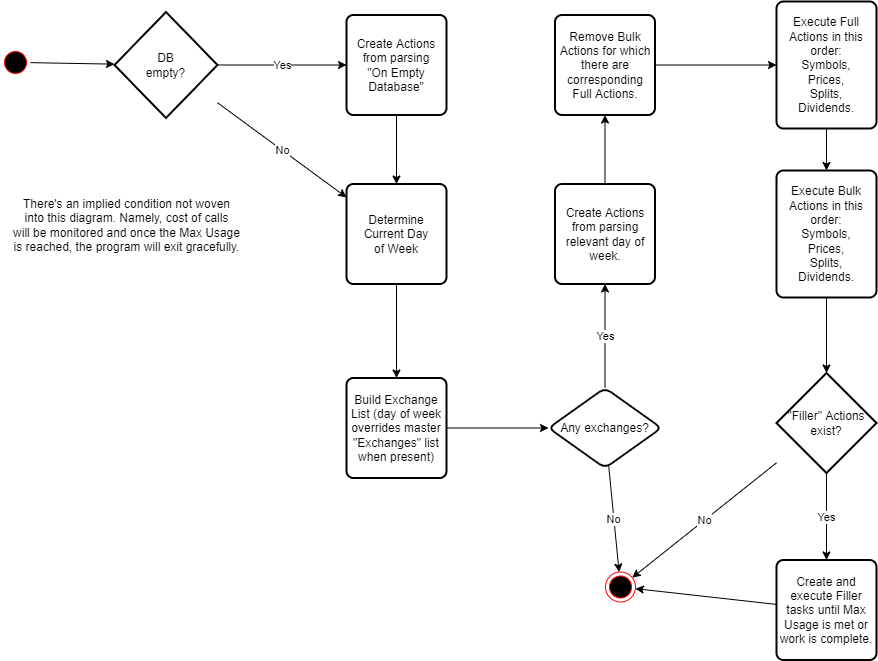

The diagram above was exported from draw.io. Its source (the exported page's mxGraphModel, read from the mxfile embedded in the PNG):
<mxGraphModel dx="1102" dy="865" grid="0" gridSize="10" guides="1" tooltips="1" connect="1" arrows="1" fold="1" page="1" pageScale="1" pageWidth="1100" pageHeight="850" math="0" shadow="0">
  <root>
    <mxCell id="0" />
    <mxCell id="1" parent="0" />
    <mxCell id="Y-zs_PFTIy-XPJazevhI-6" value="Yes" style="rounded=0;orthogonalLoop=1;jettySize=auto;html=1;" edge="1" parent="1" source="Y-zs_PFTIy-XPJazevhI-1" target="Y-zs_PFTIy-XPJazevhI-3">
      <mxGeometry relative="1" as="geometry" />
    </mxCell>
    <mxCell id="Y-zs_PFTIy-XPJazevhI-14" value="No" style="edgeStyle=none;rounded=0;orthogonalLoop=1;jettySize=auto;html=1;" edge="1" parent="1" source="Y-zs_PFTIy-XPJazevhI-1" target="Y-zs_PFTIy-XPJazevhI-9">
      <mxGeometry relative="1" as="geometry" />
    </mxCell>
    <mxCell id="Y-zs_PFTIy-XPJazevhI-1" value="DB&lt;br&gt;empty?" style="strokeWidth=2;html=1;shape=mxgraph.flowchart.decision;whiteSpace=wrap;" vertex="1" parent="1">
      <mxGeometry x="275" y="150.5" width="103" height="106" as="geometry" />
    </mxCell>
    <mxCell id="Y-zs_PFTIy-XPJazevhI-12" style="edgeStyle=none;rounded=0;orthogonalLoop=1;jettySize=auto;html=1;" edge="1" parent="1" source="Y-zs_PFTIy-XPJazevhI-3" target="Y-zs_PFTIy-XPJazevhI-9">
      <mxGeometry relative="1" as="geometry" />
    </mxCell>
    <mxCell id="Y-zs_PFTIy-XPJazevhI-3" value="Create Actions&lt;br&gt;from parsing&lt;br&gt;&quot;On Empty Database&quot;" style="rounded=1;whiteSpace=wrap;html=1;absoluteArcSize=1;arcSize=14;strokeWidth=2;" vertex="1" parent="1">
      <mxGeometry x="507" y="153.5" width="100" height="100" as="geometry" />
    </mxCell>
    <mxCell id="Y-zs_PFTIy-XPJazevhI-13" style="edgeStyle=none;rounded=0;orthogonalLoop=1;jettySize=auto;html=1;" edge="1" parent="1" source="Y-zs_PFTIy-XPJazevhI-9" target="Y-zs_PFTIy-XPJazevhI-11">
      <mxGeometry relative="1" as="geometry" />
    </mxCell>
    <mxCell id="Y-zs_PFTIy-XPJazevhI-9" value="Determine&lt;br&gt;Current Day&lt;br&gt;of Week" style="rounded=1;whiteSpace=wrap;html=1;absoluteArcSize=1;arcSize=14;strokeWidth=2;" vertex="1" parent="1">
      <mxGeometry x="507" y="322.5" width="100" height="100" as="geometry" />
    </mxCell>
    <mxCell id="Y-zs_PFTIy-XPJazevhI-16" value="" style="edgeStyle=none;rounded=0;orthogonalLoop=1;jettySize=auto;html=1;" edge="1" parent="1" source="Y-zs_PFTIy-XPJazevhI-11" target="Y-zs_PFTIy-XPJazevhI-15">
      <mxGeometry relative="1" as="geometry" />
    </mxCell>
    <mxCell id="Y-zs_PFTIy-XPJazevhI-11" value="Build Exchange List (day of week overrides master &quot;Exchanges&quot; list when present)" style="rounded=1;whiteSpace=wrap;html=1;absoluteArcSize=1;arcSize=14;strokeWidth=2;" vertex="1" parent="1">
      <mxGeometry x="507" y="516.5" width="100" height="100" as="geometry" />
    </mxCell>
    <mxCell id="Y-zs_PFTIy-XPJazevhI-20" value="No" style="edgeStyle=none;rounded=0;orthogonalLoop=1;jettySize=auto;html=1;" edge="1" parent="1" source="Y-zs_PFTIy-XPJazevhI-15" target="Y-zs_PFTIy-XPJazevhI-19">
      <mxGeometry relative="1" as="geometry" />
    </mxCell>
    <mxCell id="Y-zs_PFTIy-XPJazevhI-22" value="Yes" style="edgeStyle=none;rounded=0;orthogonalLoop=1;jettySize=auto;html=1;" edge="1" parent="1" source="Y-zs_PFTIy-XPJazevhI-15" target="Y-zs_PFTIy-XPJazevhI-21">
      <mxGeometry relative="1" as="geometry" />
    </mxCell>
    <mxCell id="Y-zs_PFTIy-XPJazevhI-15" value="Any exchanges?" style="rhombus;whiteSpace=wrap;html=1;rounded=1;arcSize=14;strokeWidth=2;" vertex="1" parent="1">
      <mxGeometry x="709" y="526.5" width="113" height="80" as="geometry" />
    </mxCell>
    <mxCell id="Y-zs_PFTIy-XPJazevhI-19" value="" style="ellipse;html=1;shape=endState;fillColor=#000000;strokeColor=#ff0000;" vertex="1" parent="1">
      <mxGeometry x="766" y="710.5" width="30" height="30" as="geometry" />
    </mxCell>
    <mxCell id="Y-zs_PFTIy-XPJazevhI-24" style="edgeStyle=none;rounded=0;orthogonalLoop=1;jettySize=auto;html=1;" edge="1" parent="1" source="Y-zs_PFTIy-XPJazevhI-21" target="Y-zs_PFTIy-XPJazevhI-23">
      <mxGeometry relative="1" as="geometry" />
    </mxCell>
    <mxCell id="Y-zs_PFTIy-XPJazevhI-21" value="Create Actions from parsing relevant day of week." style="rounded=1;whiteSpace=wrap;html=1;absoluteArcSize=1;arcSize=14;strokeWidth=2;" vertex="1" parent="1">
      <mxGeometry x="715.5" y="322.5" width="100" height="100" as="geometry" />
    </mxCell>
    <mxCell id="Y-zs_PFTIy-XPJazevhI-30" style="edgeStyle=none;rounded=0;orthogonalLoop=1;jettySize=auto;html=1;" edge="1" parent="1" source="Y-zs_PFTIy-XPJazevhI-23" target="Y-zs_PFTIy-XPJazevhI-26">
      <mxGeometry relative="1" as="geometry" />
    </mxCell>
    <mxCell id="Y-zs_PFTIy-XPJazevhI-23" value="Remove Bulk Actions for which there are corresponding Full Actions." style="rounded=1;whiteSpace=wrap;html=1;absoluteArcSize=1;arcSize=14;strokeWidth=2;" vertex="1" parent="1">
      <mxGeometry x="715.5" y="153.5" width="100" height="100" as="geometry" />
    </mxCell>
    <mxCell id="Y-zs_PFTIy-XPJazevhI-28" style="edgeStyle=none;rounded=0;orthogonalLoop=1;jettySize=auto;html=1;" edge="1" parent="1" source="Y-zs_PFTIy-XPJazevhI-26" target="Y-zs_PFTIy-XPJazevhI-27">
      <mxGeometry relative="1" as="geometry" />
    </mxCell>
    <mxCell id="Y-zs_PFTIy-XPJazevhI-26" value="Execute Full Actions in this order:&lt;br&gt;Symbols,&lt;br&gt;Prices,&lt;br&gt;Splits,&lt;br&gt;Dividends." style="rounded=1;whiteSpace=wrap;html=1;absoluteArcSize=1;arcSize=14;strokeWidth=2;" vertex="1" parent="1">
      <mxGeometry x="937" y="140" width="100" height="127" as="geometry" />
    </mxCell>
    <mxCell id="Y-zs_PFTIy-XPJazevhI-31" style="edgeStyle=none;rounded=0;orthogonalLoop=1;jettySize=auto;html=1;" edge="1" parent="1" source="Y-zs_PFTIy-XPJazevhI-27" target="Y-zs_PFTIy-XPJazevhI-32">
      <mxGeometry relative="1" as="geometry" />
    </mxCell>
    <mxCell id="Y-zs_PFTIy-XPJazevhI-27" value="Execute Bulk Actions in this order:&lt;br&gt;Symbols,&lt;br&gt;Prices,&lt;br&gt;Splits,&lt;br&gt;Dividends." style="rounded=1;whiteSpace=wrap;html=1;absoluteArcSize=1;arcSize=14;strokeWidth=2;" vertex="1" parent="1">
      <mxGeometry x="937" y="309" width="100" height="127" as="geometry" />
    </mxCell>
    <mxCell id="Y-zs_PFTIy-XPJazevhI-36" style="edgeStyle=none;rounded=0;orthogonalLoop=1;jettySize=auto;html=1;" edge="1" parent="1" source="Y-zs_PFTIy-XPJazevhI-29" target="Y-zs_PFTIy-XPJazevhI-19">
      <mxGeometry relative="1" as="geometry">
        <mxPoint x="815.5" y="879.5" as="targetPoint" />
      </mxGeometry>
    </mxCell>
    <mxCell id="Y-zs_PFTIy-XPJazevhI-29" value="Create and execute Filler tasks until Max Usage is met or work is complete." style="rounded=1;whiteSpace=wrap;html=1;absoluteArcSize=1;arcSize=14;strokeWidth=2;" vertex="1" parent="1">
      <mxGeometry x="937" y="698.5" width="100" height="100" as="geometry" />
    </mxCell>
    <mxCell id="Y-zs_PFTIy-XPJazevhI-33" value="Yes" style="edgeStyle=none;rounded=0;orthogonalLoop=1;jettySize=auto;html=1;" edge="1" parent="1" source="Y-zs_PFTIy-XPJazevhI-32" target="Y-zs_PFTIy-XPJazevhI-29">
      <mxGeometry relative="1" as="geometry" />
    </mxCell>
    <mxCell id="Y-zs_PFTIy-XPJazevhI-34" value="No" style="edgeStyle=none;rounded=0;orthogonalLoop=1;jettySize=auto;html=1;" edge="1" parent="1" source="Y-zs_PFTIy-XPJazevhI-32" target="Y-zs_PFTIy-XPJazevhI-19">
      <mxGeometry relative="1" as="geometry" />
    </mxCell>
    <mxCell id="Y-zs_PFTIy-XPJazevhI-32" value="&quot;Filler&quot; Actions exist?" style="strokeWidth=2;html=1;shape=mxgraph.flowchart.decision;whiteSpace=wrap;" vertex="1" parent="1">
      <mxGeometry x="937" y="511.5" width="100" height="100" as="geometry" />
    </mxCell>
    <mxCell id="Y-zs_PFTIy-XPJazevhI-42" style="edgeStyle=none;rounded=0;orthogonalLoop=1;jettySize=auto;html=1;" edge="1" parent="1" source="Y-zs_PFTIy-XPJazevhI-40" target="Y-zs_PFTIy-XPJazevhI-1">
      <mxGeometry relative="1" as="geometry" />
    </mxCell>
    <mxCell id="Y-zs_PFTIy-XPJazevhI-40" value="" style="ellipse;html=1;shape=startState;fillColor=#000000;strokeColor=#ff0000;" vertex="1" parent="1">
      <mxGeometry x="161" y="186" width="30" height="30" as="geometry" />
    </mxCell>
    <mxCell id="Y-zs_PFTIy-XPJazevhI-43" value="There's an implied condition not woven&lt;br&gt;into this diagram. Namely, cost of calls&lt;br&gt;will be monitored and once the Max Usage&lt;br&gt;is reached, the program will exit gracefully." style="text;html=1;align=center;verticalAlign=middle;resizable=0;points=[];autosize=1;strokeColor=none;fillColor=none;" vertex="1" parent="1">
      <mxGeometry x="164" y="329" width="245" height="70" as="geometry" />
    </mxCell>
  </root>
</mxGraphModel>